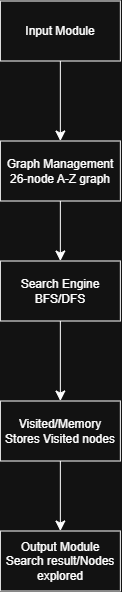

The diagram above was exported from draw.io. Its source (the exported page's mxGraphModel, read from the mxfile embedded in the PNG):
<mxGraphModel dx="1434" dy="620" grid="1" gridSize="10" guides="1" tooltips="1" connect="1" arrows="1" fold="1" page="1" pageScale="1" pageWidth="850" pageHeight="1100" math="0" shadow="0">
  <root>
    <mxCell id="0" />
    <mxCell id="1" parent="0" />
    <mxCell id="lbs47EEz1y9RiRZsrHA9-8" edge="1" parent="1" source="lbs47EEz1y9RiRZsrHA9-3" style="edgeStyle=none;curved=1;rounded=0;orthogonalLoop=1;jettySize=auto;html=1;fontSize=12;startSize=8;endSize=8;" target="lbs47EEz1y9RiRZsrHA9-7" value="">
      <mxGeometry relative="1" as="geometry" />
    </mxCell>
    <mxCell id="lbs47EEz1y9RiRZsrHA9-3" parent="1" style="rounded=0;whiteSpace=wrap;html=1;" value="Input Module" vertex="1">
      <mxGeometry height="60" width="120" x="180" y="460" as="geometry" />
    </mxCell>
    <mxCell id="lbs47EEz1y9RiRZsrHA9-10" edge="1" parent="1" source="lbs47EEz1y9RiRZsrHA9-7" style="edgeStyle=none;curved=1;rounded=0;orthogonalLoop=1;jettySize=auto;html=1;fontSize=12;startSize=8;endSize=8;" target="lbs47EEz1y9RiRZsrHA9-9" value="">
      <mxGeometry relative="1" as="geometry" />
    </mxCell>
    <mxCell id="lbs47EEz1y9RiRZsrHA9-7" parent="1" style="whiteSpace=wrap;html=1;rounded=0;" value="Graph Management&lt;div&gt;26-node A-Z graph&lt;/div&gt;" vertex="1">
      <mxGeometry height="60" width="120" x="180" y="600" as="geometry" />
    </mxCell>
    <mxCell id="lbs47EEz1y9RiRZsrHA9-12" edge="1" parent="1" source="lbs47EEz1y9RiRZsrHA9-9" style="edgeStyle=none;curved=1;rounded=0;orthogonalLoop=1;jettySize=auto;html=1;fontSize=12;startSize=8;endSize=8;" target="lbs47EEz1y9RiRZsrHA9-11" value="">
      <mxGeometry relative="1" as="geometry" />
    </mxCell>
    <mxCell id="lbs47EEz1y9RiRZsrHA9-9" parent="1" style="whiteSpace=wrap;html=1;rounded=0;" value="Search Engine&lt;div&gt;BFS/DFS&lt;/div&gt;" vertex="1">
      <mxGeometry height="60" width="120" x="180" y="720" as="geometry" />
    </mxCell>
    <mxCell id="lbs47EEz1y9RiRZsrHA9-14" edge="1" parent="1" source="lbs47EEz1y9RiRZsrHA9-11" style="edgeStyle=none;curved=1;rounded=0;orthogonalLoop=1;jettySize=auto;html=1;fontSize=12;startSize=8;endSize=8;" target="lbs47EEz1y9RiRZsrHA9-13" value="">
      <mxGeometry relative="1" as="geometry" />
    </mxCell>
    <mxCell id="lbs47EEz1y9RiRZsrHA9-11" parent="1" style="whiteSpace=wrap;html=1;rounded=0;" value="Visited/Memory&lt;div&gt;Stores Visited nodes&lt;/div&gt;" vertex="1">
      <mxGeometry height="60" width="120" x="180" y="860" as="geometry" />
    </mxCell>
    <mxCell id="lbs47EEz1y9RiRZsrHA9-13" parent="1" style="whiteSpace=wrap;html=1;rounded=0;" value="Output Module&lt;div&gt;Search result/Nodes explored&lt;/div&gt;" vertex="1">
      <mxGeometry height="60" width="120" x="180" y="990" as="geometry" />
    </mxCell>
  </root>
</mxGraphModel>